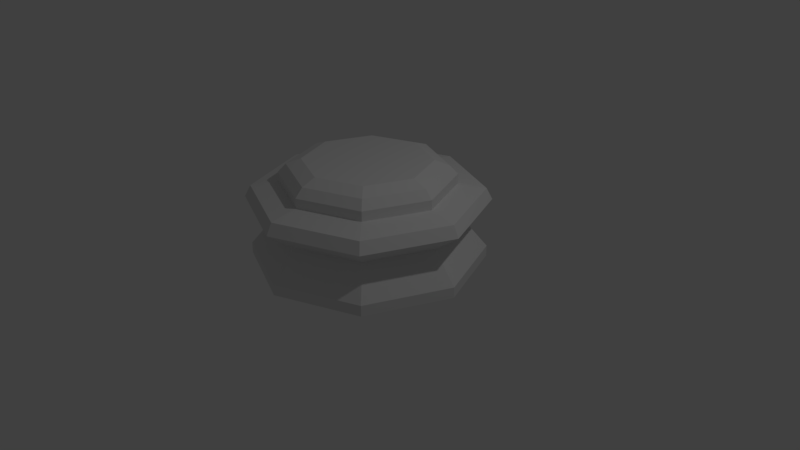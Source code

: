 # Source: LowPolyChessPieceBase.blend  (saved by Blender 2.79.7; exported with 4.5.12 LTS)
import bpy
from mathutils import Matrix  # noqa: F401  (used for matrix-valued properties, if any)

bpy.ops.wm.read_factory_settings(use_empty=True)
scene = bpy.context.scene
scene.name = 'Scene'

# ---- collections
col_collection_1 = bpy.data.collections.new('Collection 1'); scene.collection.children.link(col_collection_1)

# ---- world
world_world = bpy.data.worlds.new('World'); scene.world = world_world
world_world.color = (0.05088, 0.05088, 0.05088)
world_world.use_sun_shadow = False
world_world.sun_shadow_jitter_overblur = 0.0

# ---- cameras
cam_camera = bpy.data.cameras.new('Camera')
cam_camera.clip_end = 100.0
cam_camera.lens = 35.0
cam_camera.sensor_width = 32.0
cam_camera.sensor_height = 18.0
cam_camera.ortho_scale = 7.314
cam_camera.dof.focus_distance = 0.0
cam_camera.dof.aperture_fstop = 128.0

# ---- lights
light_lamp = bpy.data.lights.new('Lamp', 'POINT')
light_lamp.transmission_factor = 0.0
light_lamp.cutoff_distance = 30.0
light_lamp.energy = 100.0
light_lamp.shadow_buffer_clip_start = 1.001
light_lamp.shadow_soft_size = 0.1
light_lamp.shadow_maximum_resolution = 0.006
light_lamp.use_absolute_resolution = True

# ---- meshes
me_cylinder_001 = bpy.data.meshes.new('Cylinder.001')
me_cylinder_001.from_pydata([(0.0, 1.5, -1.961e-05), (7.951e-08, 0.8167, 1.311), (1.061, 1.061, -1.961e-05), (0.5775, 0.5775, 1.311), (1.5, 1.132e-07, -1.961e-05), (0.8167, 2.903e-07, 1.311), (1.061, -1.061, -1.961e-05), (0.5775, -0.5775, 1.311), (-4.888e-07, -1.5, -1.961e-05), (-1.866e-07, -0.8167, 1.311), (-1.061, -1.061, -1.961e-05), (-0.5775, -0.5775, 1.311), (-1.5, 1.448e-06, -1.961e-05), (-0.8167, 1.017e-06, 1.311), (-1.061, 1.061, -1.961e-05), (-0.5775, 0.5775, 1.311), (4.607e-08, 1.109, 1.005), (0.7845, 0.7845, 1.005), (1.109, 2.137e-07, 1.005), (0.7845, -0.7845, 1.005), (-3.154e-07, -1.109, 1.005), (-0.7845, -0.7845, 1.005), (-1.109, 1.201e-06, 1.005), (-0.7845, 0.7845, 1.005), (4.412e-09, 1.466, 0.944), (-4.859e-09, 1.542, 0.7967), (1.036, 1.036, 0.944), (1.09, 1.09, 0.7967), (1.466, 1.332e-07, 0.944), (1.542, 1.127e-07, 0.7967), (1.036, -1.036, 0.944), (1.09, -1.09, 0.7967), (-4.731e-07, -1.466, 0.944), (-5.075e-07, -1.542, 0.7967), (-1.036, -1.036, 0.944), (-1.09, -1.09, 0.7967), (-1.466, 1.438e-06, 0.944), (-1.542, 1.485e-06, 0.7967), (-1.036, 1.036, 0.944), (-1.09, 1.09, 0.7967), (0.0, 1.5, 0.1411), (1.061, 1.061, 0.1411), (1.5, 1.132e-07, 0.1411), (1.061, -1.061, 0.1411), (-4.888e-07, -1.5, 0.1411), (-1.061, -1.061, 0.1411), (-1.5, 1.448e-06, 0.1411), (-1.061, 1.061, 0.1411), (5.864e-08, 1.006, 1.24), (4.702e-08, 1.11, 1.131), (0.7847, 0.7847, 1.131), (0.7111, 0.7111, 1.24), (1.11, 2.216e-07, 1.131), (1.006, 2.492e-07, 1.24), (0.7847, -0.7847, 1.131), (0.7111, -0.7111, 1.24), (-3.146e-07, -1.11, 1.131), (-2.69e-07, -1.006, 1.24), (-0.7847, -0.7847, 1.131), (-0.7111, -0.7111, 1.24), (-1.11, 1.209e-06, 1.131), (-1.006, 1.144e-06, 1.24), (-0.7847, 0.7847, 1.131), (-0.7111, 0.7111, 1.24), (3.469e-08, 1.18, 0.5248), (0.8343, 0.8343, 0.5248), (1.18, 1.912e-07, 0.5248), (0.8343, -0.8343, 0.5248), (-3.495e-07, -1.18, 0.5248), (-0.8343, -0.8343, 0.5248), (-1.18, 1.242e-06, 0.5248), (-0.8343, 0.8343, 0.5248)], [], [(9, 7, 55, 57), (56, 54, 19, 20), (20, 19, 30, 32), (30, 31, 33, 32), (28, 29, 31, 30), (68, 33, 31, 67), (69, 35, 33, 68), (66, 42, 43, 67), (67, 43, 44, 68), (44, 43, 6, 8), (7, 5, 53, 55), (54, 52, 18, 19), (19, 18, 28, 30), (43, 42, 4, 6), (5, 3, 51, 53), (52, 50, 17, 18), (18, 17, 26, 28), (42, 41, 2, 4), (3, 1, 48, 51), (50, 49, 16, 17), (17, 16, 24, 26), (41, 40, 0, 2), (1, 15, 63, 48), (49, 62, 23, 16), (16, 23, 38, 24), (40, 47, 14, 0), (15, 13, 61, 63), (54, 55, 53, 52), (52, 53, 51, 50), (49, 48, 63, 62), (50, 51, 48, 49), (62, 60, 22, 23), (23, 22, 36, 38), (34, 35, 37, 36), (32, 33, 35, 34), (66, 29, 27, 65), (67, 31, 29, 66), (68, 44, 45, 69), (69, 45, 46, 70), (47, 46, 12, 14), (13, 11, 59, 61), (62, 63, 61, 60), (60, 61, 59, 58), (56, 57, 55, 54), (58, 59, 57, 56), (60, 58, 21, 22), (22, 21, 34, 36), (38, 39, 25, 24), (36, 37, 39, 38), (64, 25, 39, 71), (65, 27, 25, 64), (70, 46, 47, 71), (71, 47, 40, 64), (46, 45, 10, 12), (11, 9, 57, 59), (58, 56, 20, 21), (21, 20, 32, 34), (26, 27, 29, 28), (24, 25, 27, 26), (70, 37, 35, 69), (71, 39, 37, 70), (64, 40, 41, 65), (65, 41, 42, 66), (45, 44, 8, 10), (6, 4, 2, 0, 14, 12, 10, 8), (9, 11, 13, 15, 1, 3, 5, 7)])
me_cylinder_001.use_remesh_preserve_volume = False
me_cylinder_001.use_remesh_preserve_attributes = False
me_cylinder_001.use_mirror_vertex_groups = False
me_cylinder_001.update()

# ---- objects
ob_chess_piece_base = bpy.data.objects.new('Chess Piece Base', me_cylinder_001)
ob_lamp = bpy.data.objects.new('Lamp', light_lamp)
ob_camera = bpy.data.objects.new('Camera', cam_camera)

# ---- transforms, parenting, visibility, modifiers, constraints
ob_chess_piece_base.location = (0.0, 0.0, 0.0)
ob_chess_piece_base.lineart.crease_threshold = 0.0
ob_lamp.location = (4.076, 1.005, 5.904)
ob_lamp.rotation_euler = (0.6503, 0.05522, 1.866)
ob_lamp.lock_rotations_4d = False
ob_lamp.empty_display_type = 'ARROWS'
ob_lamp.color = (0.0, 0.0, 0.0, 0.0)
ob_lamp.lineart.crease_threshold = 0.0
ob_camera.location = (7.481, -6.508, 5.344)
ob_camera.rotation_euler = (1.109, 0.0, 0.8149)
ob_camera.lock_rotations_4d = False
ob_camera.empty_display_type = 'ARROWS'
ob_camera.color = (0.0, 0.0, 0.0, 0.0)
ob_camera.display_type = 'WIRE'
ob_camera.lineart.crease_threshold = 0.0

# ---- collection membership
col_collection_1.objects.link(ob_chess_piece_base)
col_collection_1.objects.link(ob_lamp)
col_collection_1.objects.link(ob_camera)

# ---- scene / render settings (as saved in the file)
scene.camera = ob_camera
scene.frame_start = 1; scene.frame_end = 250; scene.frame_set(1)
scene.render.engine = 'BLENDER_EEVEE_NEXT'
scene.render.resolution_percentage = 50
scene.render.dither_intensity = 0.0
scene.cycles.use_denoising = False
scene.cycles.samples = 128
scene.cycles.sampling_pattern = 'TABULATED_SOBOL'
scene.cycles.use_adaptive_sampling = False
scene.cycles.use_light_tree = False
scene.view_settings.view_transform = 'Standard'
bpy.context.view_layer.update()
